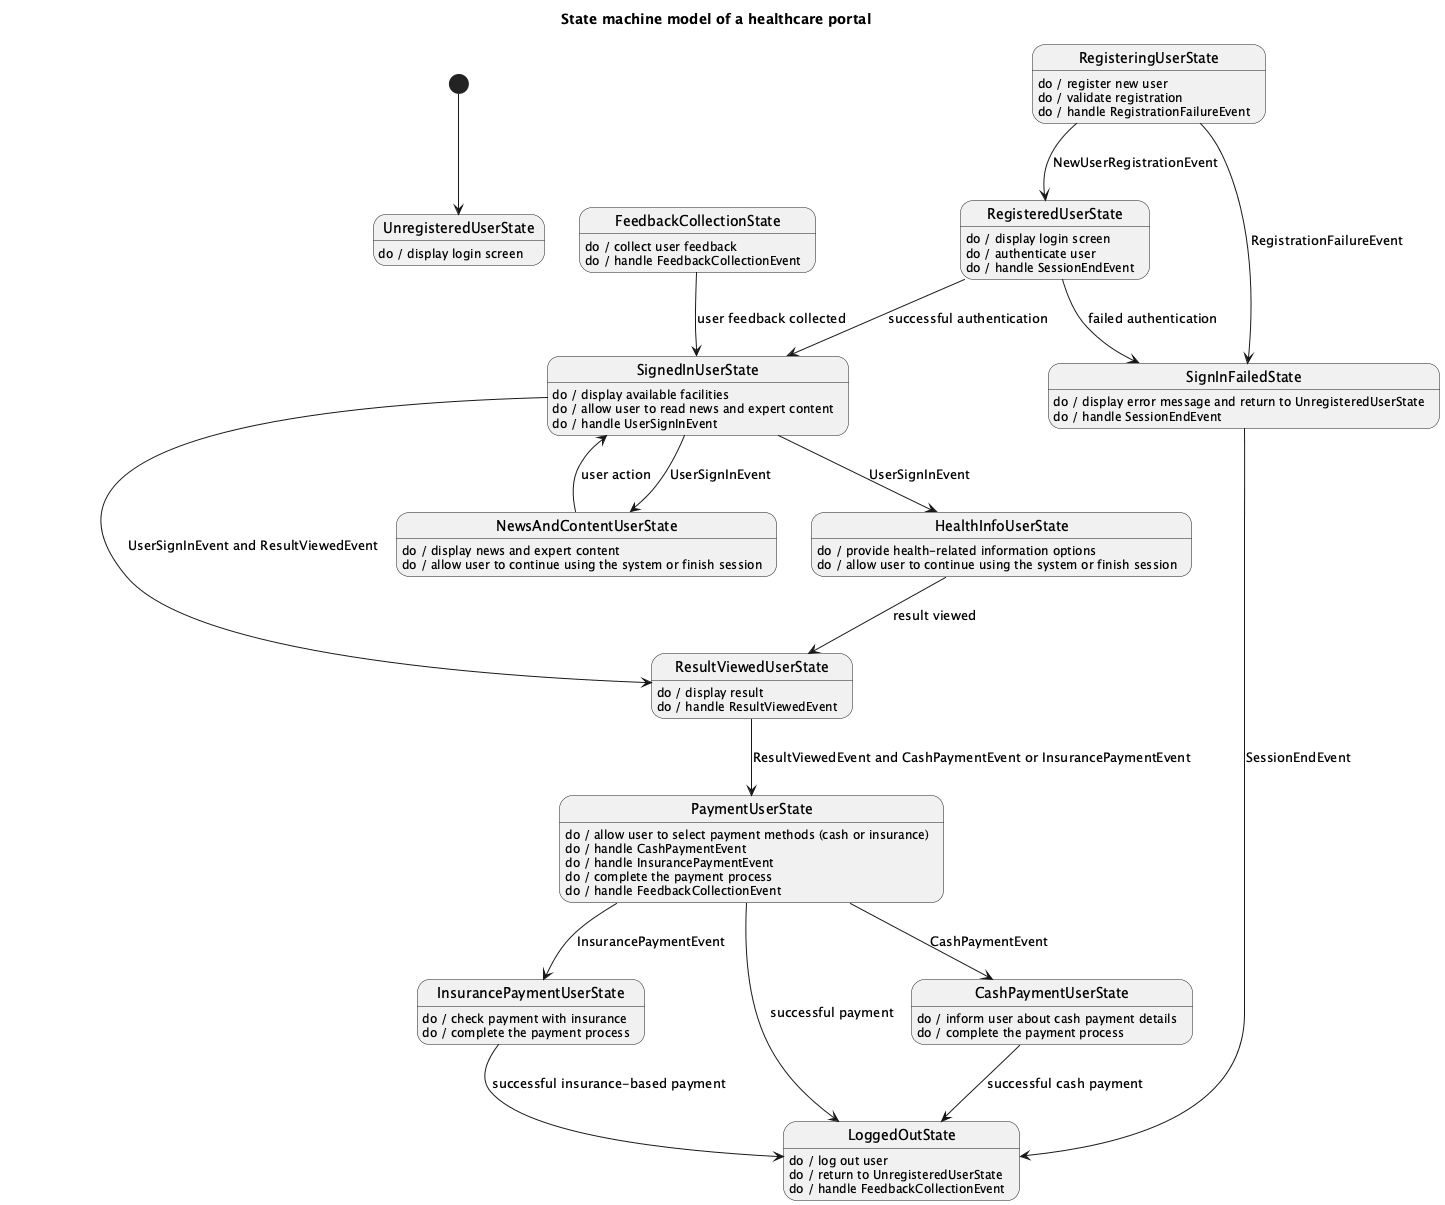

The diagram above was rendered by PlantUML. Its source (embedded in the PNG):
@startuml
title State machine model of a healthcare portal

[*] --> UnregisteredUserState

state UnregisteredUserState
UnregisteredUserState : do / display login screen

state RegisteringUserState
RegisteringUserState : do / register new user
RegisteringUserState : do / validate registration
RegisteringUserState : do / handle RegistrationFailureEvent
RegisteringUserState --> SignInFailedState : RegistrationFailureEvent
RegisteringUserState --> RegisteredUserState : NewUserRegistrationEvent

state RegisteredUserState
RegisteredUserState : do / display login screen
RegisteredUserState : do / authenticate user
RegisteredUserState : do / handle SessionEndEvent
RegisteredUserState --> SignedInUserState : successful authentication
RegisteredUserState --> SignInFailedState : failed authentication

state SignedInUserState
SignedInUserState : do / display available facilities
SignedInUserState : do / allow user to read news and expert content
SignedInUserState : do / handle UserSignInEvent
SignedInUserState --> NewsAndContentUserState : UserSignInEvent
SignedInUserState --> HealthInfoUserState : UserSignInEvent
SignedInUserState --> ResultViewedUserState : UserSignInEvent and ResultViewedEvent

state NewsAndContentUserState
NewsAndContentUserState : do / display news and expert content
NewsAndContentUserState : do / allow user to continue using the system or finish session
NewsAndContentUserState --> SignedInUserState : user action

state HealthInfoUserState
HealthInfoUserState : do / provide health-related information options
HealthInfoUserState : do / allow user to continue using the system or finish session
HealthInfoUserState --> ResultViewedUserState : result viewed

state ResultViewedUserState
ResultViewedUserState : do / display result
ResultViewedUserState : do / handle ResultViewedEvent
ResultViewedUserState --> PaymentUserState : ResultViewedEvent and CashPaymentEvent or InsurancePaymentEvent

state PaymentUserState
PaymentUserState : do / allow user to select payment methods (cash or insurance)
PaymentUserState : do / handle CashPaymentEvent
PaymentUserState : do / handle InsurancePaymentEvent
PaymentUserState : do / complete the payment process
PaymentUserState --> CashPaymentUserState : CashPaymentEvent
PaymentUserState --> InsurancePaymentUserState : InsurancePaymentEvent
PaymentUserState : do / handle FeedbackCollectionEvent
PaymentUserState --> LoggedOutState : successful payment

state CashPaymentUserState
CashPaymentUserState : do / inform user about cash payment details
CashPaymentUserState : do / complete the payment process
CashPaymentUserState --> LoggedOutState : successful cash payment

state InsurancePaymentUserState
InsurancePaymentUserState : do / check payment with insurance
InsurancePaymentUserState : do / complete the payment process
InsurancePaymentUserState --> LoggedOutState : successful insurance-based payment

state FeedbackCollectionState
FeedbackCollectionState : do / collect user feedback
FeedbackCollectionState : do / handle FeedbackCollectionEvent
FeedbackCollectionState --> SignedInUserState : user feedback collected

state SignInFailedState
SignInFailedState : do / display error message and return to UnregisteredUserState
SignInFailedState : do / handle SessionEndEvent
SignInFailedState --> LoggedOutState : SessionEndEvent

state LoggedOutState
LoggedOutState : do / log out user
LoggedOutState : do / return to UnregisteredUserState
LoggedOutState : do / handle FeedbackCollectionEvent
@enduml